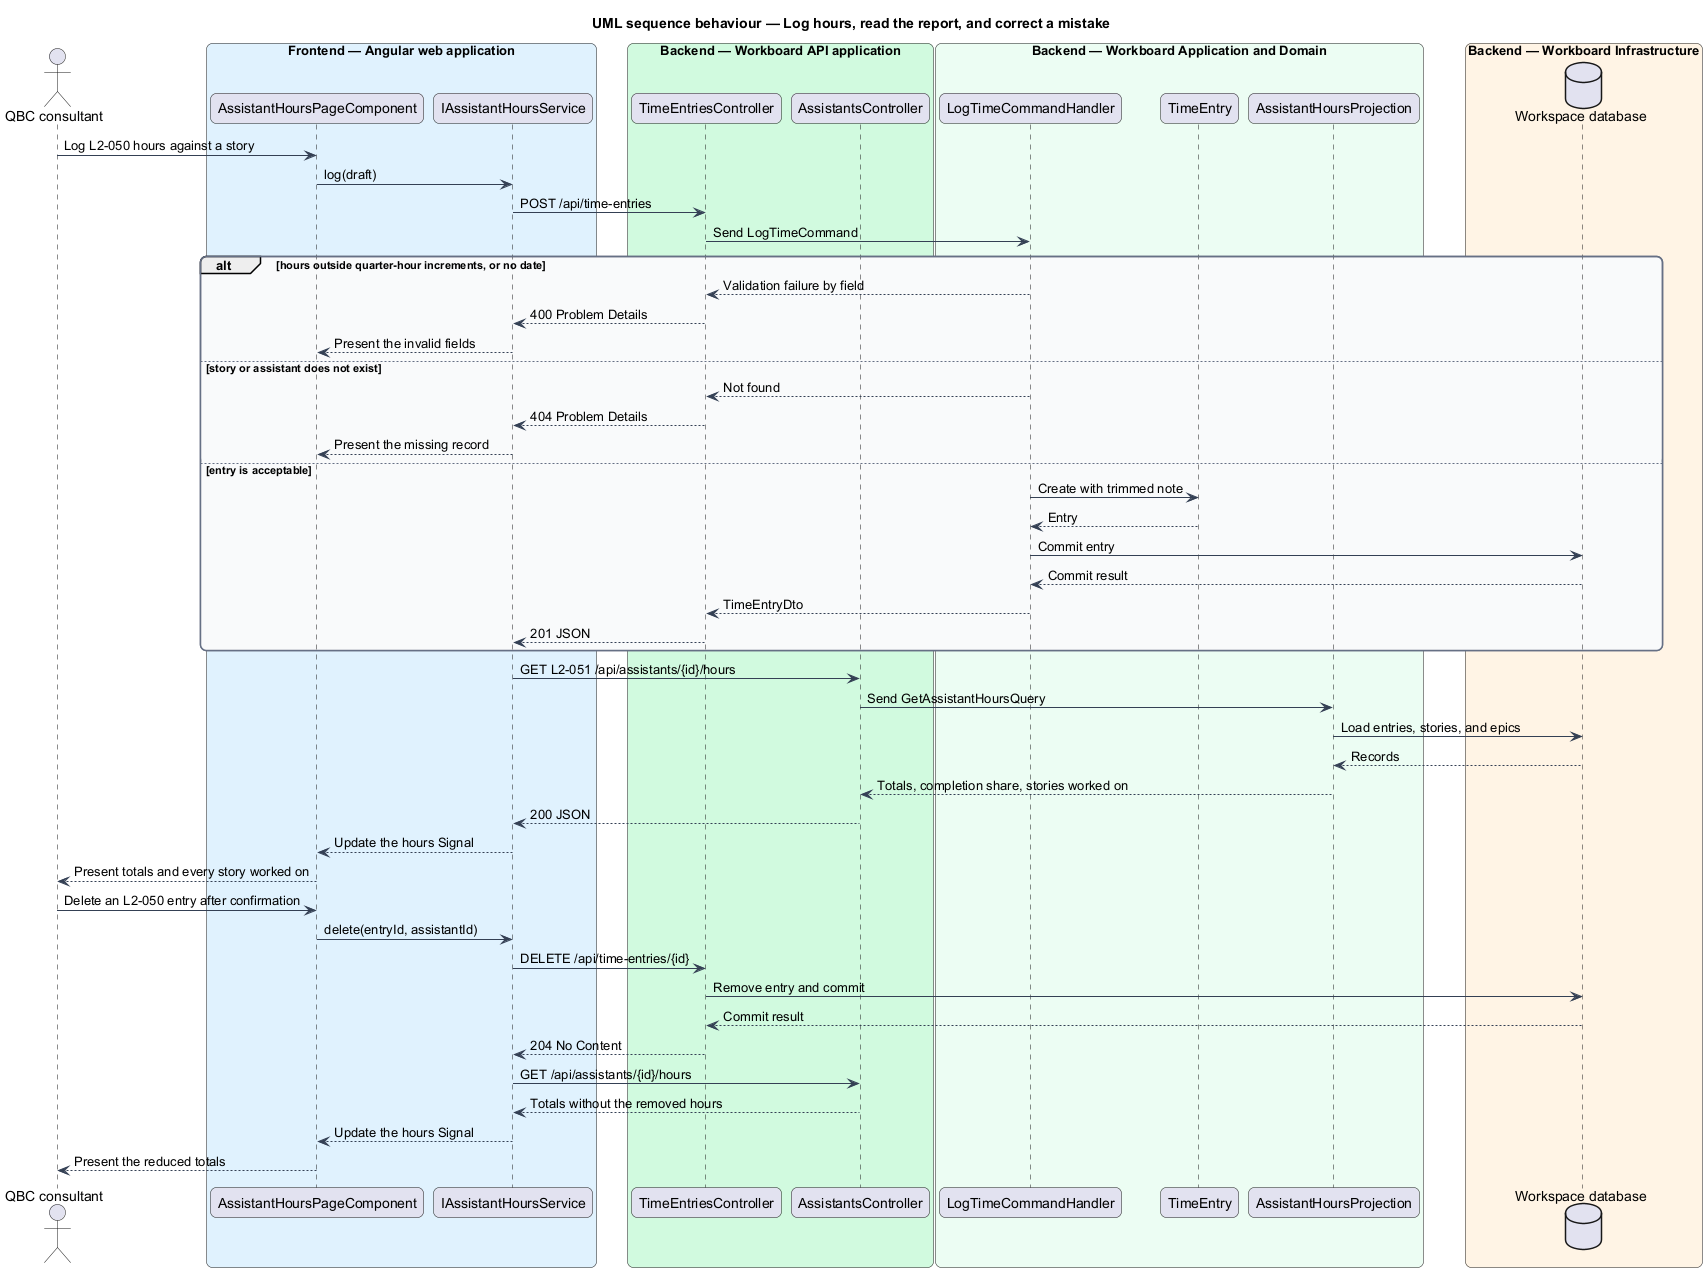

The diagram above was rendered by PlantUML. Its source (embedded in the PNG):
@startuml
title UML sequence behaviour — Log hours, read the report, and correct a mistake
skinparam backgroundColor #FFFFFF
skinparam shadowing false
skinparam roundcorner 12
skinparam defaultFontName Arial
skinparam ArrowColor #344054
skinparam rectangle {
  BorderColor #344054
  FontColor #101828
}
skinparam package {
  BorderColor #667085
  FontColor #101828
  BackgroundColor #F9FAFB
}
actor "QBC consultant" as actor
box "Frontend — Angular web application" #E0F2FE
  participant "AssistantHoursPageComponent" as page
  participant "IAssistantHoursService" as service
end box
box "Backend — Workboard API application" #D1FADF
  participant "TimeEntriesController" as entries
  participant "AssistantsController" as assistants
end box
box "Backend — Workboard Application and Domain" #ECFDF3
  participant "LogTimeCommandHandler" as handler
  participant "TimeEntry" as entry
  participant "AssistantHoursProjection" as projection
end box
box "Backend — Workboard Infrastructure" #FFF4E5
  database "Workspace database" as db
end box

actor -> page : Log L2-050 hours against a story
page -> service : log(draft)
service -> entries : POST /api/time-entries
entries -> handler : Send LogTimeCommand
alt hours outside quarter-hour increments, or no date
  handler --> entries : Validation failure by field
  entries --> service : 400 Problem Details
  service --> page : Present the invalid fields
else story or assistant does not exist
  handler --> entries : Not found
  entries --> service : 404 Problem Details
  service --> page : Present the missing record
else entry is acceptable
  handler -> entry : Create with trimmed note
  entry --> handler : Entry
  handler -> db : Commit entry
  db --> handler : Commit result
  handler --> entries : TimeEntryDto
  entries --> service : 201 JSON
end
service -> assistants : GET L2-051 /api/assistants/{id}/hours
assistants -> projection : Send GetAssistantHoursQuery
projection -> db : Load entries, stories, and epics
db --> projection : Records
projection --> assistants : Totals, completion share, stories worked on
assistants --> service : 200 JSON
service --> page : Update the hours Signal
page --> actor : Present totals and every story worked on

actor -> page : Delete an L2-050 entry after confirmation
page -> service : delete(entryId, assistantId)
service -> entries : DELETE /api/time-entries/{id}
entries -> db : Remove entry and commit
db --> entries : Commit result
entries --> service : 204 No Content
service -> assistants : GET /api/assistants/{id}/hours
assistants --> service : Totals without the removed hours
service --> page : Update the hours Signal
page --> actor : Present the reduced totals
@enduml